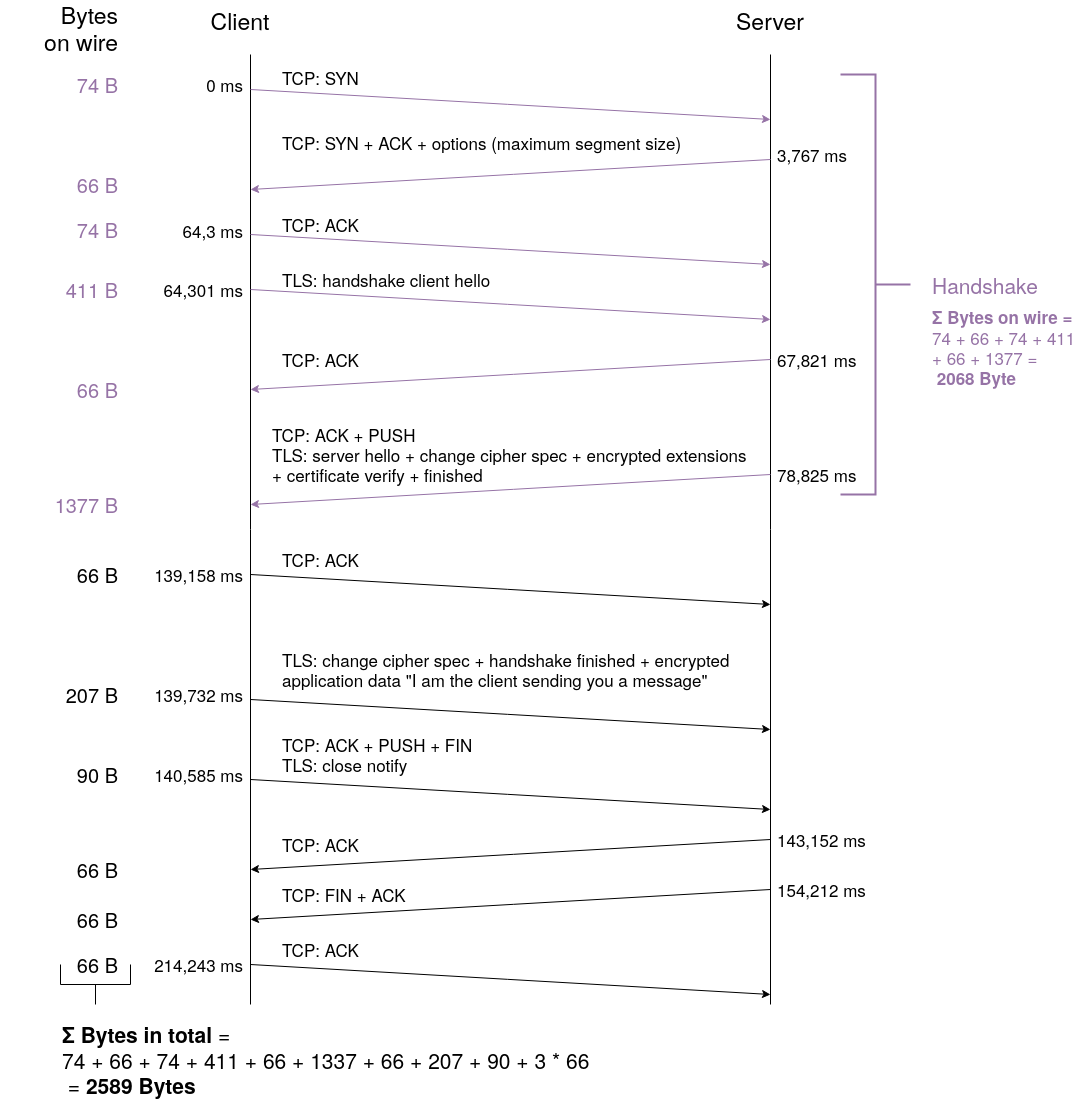

The diagram above was exported from draw.io. Its source (the exported page's mxGraphModel, read from the mxfile embedded in the PNG):
<mxGraphModel dx="1045" dy="788" grid="1" gridSize="10" guides="1" tooltips="1" connect="0" arrows="0" fold="1" page="1" pageScale="1" pageWidth="1200" pageHeight="1300" math="0" shadow="0">
  <root>
    <mxCell id="0" />
    <mxCell id="1" parent="0" />
    <mxCell id="YD2Hot73zTa4RAGKzUU3-1" value="" style="endArrow=none;html=1;" parent="1" edge="1">
      <mxGeometry width="50" height="50" relative="1" as="geometry">
        <mxPoint x="340" y="1080" as="sourcePoint" />
        <mxPoint x="340" y="130" as="targetPoint" />
      </mxGeometry>
    </mxCell>
    <mxCell id="YD2Hot73zTa4RAGKzUU3-2" value="" style="endArrow=none;html=1;" parent="1" edge="1">
      <mxGeometry width="50" height="50" relative="1" as="geometry">
        <mxPoint x="860" y="1080" as="sourcePoint" />
        <mxPoint x="860" y="130" as="targetPoint" />
      </mxGeometry>
    </mxCell>
    <mxCell id="YD2Hot73zTa4RAGKzUU3-3" value="" style="endArrow=classic;html=1;fillColor=#e1d5e7;strokeColor=#9673a6;" parent="1" edge="1">
      <mxGeometry width="50" height="50" relative="1" as="geometry">
        <mxPoint x="340" y="165" as="sourcePoint" />
        <mxPoint x="860" y="195" as="targetPoint" />
      </mxGeometry>
    </mxCell>
    <mxCell id="YD2Hot73zTa4RAGKzUU3-4" value="Client" style="text;html=1;strokeColor=none;fillColor=none;align=center;verticalAlign=middle;whiteSpace=wrap;rounded=0;fontSize=23;" parent="1" vertex="1">
      <mxGeometry x="310" y="85" width="40" height="20" as="geometry" />
    </mxCell>
    <mxCell id="YD2Hot73zTa4RAGKzUU3-5" value="Server" style="text;html=1;strokeColor=none;fillColor=none;align=center;verticalAlign=middle;whiteSpace=wrap;rounded=0;fontSize=23;" parent="1" vertex="1">
      <mxGeometry x="840" y="80" width="40" height="30" as="geometry" />
    </mxCell>
    <mxCell id="YD2Hot73zTa4RAGKzUU3-10" value="" style="endArrow=classic;html=1;fontSize=23;fillColor=#e1d5e7;strokeColor=#9673a6;" parent="1" edge="1">
      <mxGeometry width="50" height="50" relative="1" as="geometry">
        <mxPoint x="860" y="235" as="sourcePoint" />
        <mxPoint x="340" y="265" as="targetPoint" />
      </mxGeometry>
    </mxCell>
    <mxCell id="YD2Hot73zTa4RAGKzUU3-15" value="TCP: SYN" style="text;html=1;strokeColor=none;fillColor=none;align=left;verticalAlign=middle;whiteSpace=wrap;rounded=0;fontSize=17;" parent="1" vertex="1">
      <mxGeometry x="370" y="130" width="210" height="45" as="geometry" />
    </mxCell>
    <mxCell id="YD2Hot73zTa4RAGKzUU3-17" value="TCP: ACK" style="text;html=1;strokeColor=none;fillColor=none;align=left;verticalAlign=middle;whiteSpace=wrap;rounded=0;fontSize=17;" parent="1" vertex="1">
      <mxGeometry x="370" y="285" width="400" height="30" as="geometry" />
    </mxCell>
    <mxCell id="YD2Hot73zTa4RAGKzUU3-18" value="" style="endArrow=classic;html=1;fontSize=17;fillColor=#e1d5e7;strokeColor=#9673a6;" parent="1" edge="1">
      <mxGeometry width="50" height="50" relative="1" as="geometry">
        <mxPoint x="340" y="310" as="sourcePoint" />
        <mxPoint x="860" y="340" as="targetPoint" />
      </mxGeometry>
    </mxCell>
    <mxCell id="YD2Hot73zTa4RAGKzUU3-20" value="" style="endArrow=classic;html=1;fontSize=17;fillColor=#e1d5e7;strokeColor=#9673a6;" parent="1" edge="1">
      <mxGeometry width="50" height="50" relative="1" as="geometry">
        <mxPoint x="340" y="365" as="sourcePoint" />
        <mxPoint x="860" y="395" as="targetPoint" />
      </mxGeometry>
    </mxCell>
    <mxCell id="YD2Hot73zTa4RAGKzUU3-21" value="TLS: handshake client hello" style="text;html=1;strokeColor=none;fillColor=none;align=left;verticalAlign=middle;whiteSpace=wrap;rounded=0;fontSize=17;" parent="1" vertex="1">
      <mxGeometry x="370" y="315" width="230" height="80" as="geometry" />
    </mxCell>
    <mxCell id="YD2Hot73zTa4RAGKzUU3-23" value="" style="endArrow=classic;html=1;fontSize=17;fillColor=#e1d5e7;strokeColor=#9673a6;" parent="1" edge="1">
      <mxGeometry width="50" height="50" relative="1" as="geometry">
        <mxPoint x="860" y="435" as="sourcePoint" />
        <mxPoint x="340" y="465" as="targetPoint" />
      </mxGeometry>
    </mxCell>
    <mxCell id="YD2Hot73zTa4RAGKzUU3-24" value="TCP: ACK" style="text;html=1;strokeColor=none;fillColor=none;align=left;verticalAlign=middle;whiteSpace=wrap;rounded=0;fontSize=17;" parent="1" vertex="1">
      <mxGeometry x="370" y="415" width="410" height="40" as="geometry" />
    </mxCell>
    <mxCell id="YD2Hot73zTa4RAGKzUU3-27" value="0 ms" style="text;html=1;strokeColor=none;fillColor=none;align=right;verticalAlign=middle;whiteSpace=wrap;rounded=0;fontSize=17;" parent="1" vertex="1">
      <mxGeometry x="280" y="150" width="55" height="20" as="geometry" />
    </mxCell>
    <mxCell id="YD2Hot73zTa4RAGKzUU3-31" value="3,767 ms" style="text;html=1;strokeColor=none;fillColor=none;align=left;verticalAlign=middle;whiteSpace=wrap;rounded=0;fontSize=17;" parent="1" vertex="1">
      <mxGeometry x="865" y="220" width="90" height="20" as="geometry" />
    </mxCell>
    <mxCell id="YD2Hot73zTa4RAGKzUU3-50" value="143,152 ms" style="text;html=1;strokeColor=none;fillColor=none;align=left;verticalAlign=middle;whiteSpace=wrap;rounded=0;fontSize=17;" parent="1" vertex="1">
      <mxGeometry x="865" y="905" width="100" height="20" as="geometry" />
    </mxCell>
    <mxCell id="5elLfTofta3hajo09spk-1" value="TCP: SYN + ACK + options (maximum segment size)" style="text;html=1;strokeColor=none;fillColor=none;align=left;verticalAlign=middle;whiteSpace=wrap;rounded=0;fontSize=17;" parent="1" vertex="1">
      <mxGeometry x="370" y="195" width="449" height="45" as="geometry" />
    </mxCell>
    <mxCell id="5elLfTofta3hajo09spk-2" value="" style="endArrow=classic;html=1;fontSize=17;fillColor=#e1d5e7;strokeColor=#9673a6;" parent="1" edge="1">
      <mxGeometry width="50" height="50" relative="1" as="geometry">
        <mxPoint x="860" y="550" as="sourcePoint" />
        <mxPoint x="339.9999999999999" y="580" as="targetPoint" />
      </mxGeometry>
    </mxCell>
    <mxCell id="5elLfTofta3hajo09spk-3" value="&lt;div&gt;&lt;br&gt;&lt;/div&gt;&lt;div&gt;TCP: ACK + PUSH&lt;br&gt;&lt;/div&gt;&lt;div&gt;TLS: server hello + change cipher spec + encrypted extensions&lt;/div&gt;&lt;div&gt;+ certificate verify + finished&lt;/div&gt;&lt;div&gt;&lt;br&gt;&lt;/div&gt;" style="text;html=1;strokeColor=none;fillColor=none;align=left;verticalAlign=middle;whiteSpace=wrap;rounded=0;fontSize=17;" parent="1" vertex="1">
      <mxGeometry x="360" y="490" width="515.5" height="80" as="geometry" />
    </mxCell>
    <mxCell id="5elLfTofta3hajo09spk-8" value="" style="endArrow=classic;html=1;fontSize=17;" parent="1" edge="1">
      <mxGeometry width="50" height="50" relative="1" as="geometry">
        <mxPoint x="339.9999999999999" y="650" as="sourcePoint" />
        <mxPoint x="860" y="680" as="targetPoint" />
      </mxGeometry>
    </mxCell>
    <mxCell id="5elLfTofta3hajo09spk-9" value="TCP: ACK" style="text;html=1;strokeColor=none;fillColor=none;align=left;verticalAlign=middle;whiteSpace=wrap;rounded=0;fontSize=17;" parent="1" vertex="1">
      <mxGeometry x="370" y="620" width="155" height="30" as="geometry" />
    </mxCell>
    <mxCell id="5elLfTofta3hajo09spk-10" value="" style="endArrow=classic;html=1;fontSize=17;" parent="1" edge="1">
      <mxGeometry width="50" height="50" relative="1" as="geometry">
        <mxPoint x="339.9999999999999" y="775" as="sourcePoint" />
        <mxPoint x="860" y="805" as="targetPoint" />
      </mxGeometry>
    </mxCell>
    <mxCell id="5elLfTofta3hajo09spk-11" value="TLS: change cipher spec + handshake finished + encrypted application data &quot;I am the client sending you a message&quot;" style="text;html=1;strokeColor=none;fillColor=none;align=left;verticalAlign=middle;whiteSpace=wrap;rounded=0;fontSize=17;" parent="1" vertex="1">
      <mxGeometry x="370" y="720" width="470" height="50" as="geometry" />
    </mxCell>
    <mxCell id="5elLfTofta3hajo09spk-12" value="" style="endArrow=classic;html=1;fontSize=17;" parent="1" edge="1">
      <mxGeometry width="50" height="50" relative="1" as="geometry">
        <mxPoint x="339.9999999999999" y="855" as="sourcePoint" />
        <mxPoint x="860" y="885" as="targetPoint" />
      </mxGeometry>
    </mxCell>
    <mxCell id="5elLfTofta3hajo09spk-13" value="&lt;div&gt;TCP: ACK + PUSH + FIN &lt;br&gt;&lt;/div&gt;&lt;div&gt;TLS: close notify&lt;br&gt;&lt;/div&gt;" style="text;html=1;strokeColor=none;fillColor=none;align=left;verticalAlign=middle;whiteSpace=wrap;rounded=0;fontSize=17;" parent="1" vertex="1">
      <mxGeometry x="370" y="805" width="260" height="50" as="geometry" />
    </mxCell>
    <mxCell id="5elLfTofta3hajo09spk-14" value="" style="endArrow=classic;html=1;fontSize=17;" parent="1" edge="1">
      <mxGeometry width="50" height="50" relative="1" as="geometry">
        <mxPoint x="860" y="915" as="sourcePoint" />
        <mxPoint x="339.9999999999999" y="945" as="targetPoint" />
      </mxGeometry>
    </mxCell>
    <mxCell id="5elLfTofta3hajo09spk-15" value="TCP: ACK" style="text;html=1;strokeColor=none;fillColor=none;align=left;verticalAlign=middle;whiteSpace=wrap;rounded=0;fontSize=17;" parent="1" vertex="1">
      <mxGeometry x="370" y="905" width="155" height="30" as="geometry" />
    </mxCell>
    <mxCell id="5elLfTofta3hajo09spk-16" value="" style="endArrow=classic;html=1;fontSize=17;" parent="1" edge="1">
      <mxGeometry width="50" height="50" relative="1" as="geometry">
        <mxPoint x="860" y="965" as="sourcePoint" />
        <mxPoint x="339.9999999999999" y="995" as="targetPoint" />
      </mxGeometry>
    </mxCell>
    <mxCell id="5elLfTofta3hajo09spk-20" value="TCP: FIN + ACK" style="text;html=1;strokeColor=none;fillColor=none;align=left;verticalAlign=middle;whiteSpace=wrap;rounded=0;fontSize=17;" parent="1" vertex="1">
      <mxGeometry x="370" y="955" width="155" height="30" as="geometry" />
    </mxCell>
    <mxCell id="5elLfTofta3hajo09spk-22" value="" style="endArrow=classic;html=1;fontSize=17;" parent="1" edge="1">
      <mxGeometry width="50" height="50" relative="1" as="geometry">
        <mxPoint x="339.9999999999999" y="1040" as="sourcePoint" />
        <mxPoint x="860" y="1070" as="targetPoint" />
      </mxGeometry>
    </mxCell>
    <mxCell id="5elLfTofta3hajo09spk-24" value="TCP: ACK" style="text;html=1;strokeColor=none;fillColor=none;align=left;verticalAlign=middle;whiteSpace=wrap;rounded=0;fontSize=17;" parent="1" vertex="1">
      <mxGeometry x="370" y="1010" width="155" height="30" as="geometry" />
    </mxCell>
    <mxCell id="r-SI06f5GFa13R58TM68-1" value="&lt;div&gt;Bytes &lt;br&gt;&lt;/div&gt;&lt;div&gt;on wire&lt;br&gt;&lt;/div&gt;" style="text;html=1;strokeColor=none;fillColor=none;align=right;verticalAlign=middle;whiteSpace=wrap;rounded=0;fontSize=23;" parent="1" vertex="1">
      <mxGeometry x="90" y="80" width="120" height="45" as="geometry" />
    </mxCell>
    <mxCell id="r-SI06f5GFa13R58TM68-2" value="74 B" style="text;html=1;strokeColor=none;fillColor=none;align=right;verticalAlign=middle;whiteSpace=wrap;rounded=0;fontSize=20;fontColor=#9673A6;" parent="1" vertex="1">
      <mxGeometry x="150" y="150" width="60" height="20" as="geometry" />
    </mxCell>
    <mxCell id="r-SI06f5GFa13R58TM68-3" value="74 B" style="text;html=1;strokeColor=none;fillColor=none;align=right;verticalAlign=middle;whiteSpace=wrap;rounded=0;fontSize=20;fontColor=#9673A6;" parent="1" vertex="1">
      <mxGeometry x="140" y="295" width="70" height="20" as="geometry" />
    </mxCell>
    <mxCell id="r-SI06f5GFa13R58TM68-4" value="&lt;div&gt;66 B&lt;/div&gt;" style="text;html=1;strokeColor=none;fillColor=none;align=right;verticalAlign=middle;whiteSpace=wrap;rounded=0;fontSize=20;fontColor=#9673A6;" parent="1" vertex="1">
      <mxGeometry x="140" y="250" width="70" height="20" as="geometry" />
    </mxCell>
    <mxCell id="r-SI06f5GFa13R58TM68-6" value="&lt;div&gt;411 B&lt;/div&gt;" style="text;html=1;strokeColor=none;fillColor=none;align=right;verticalAlign=middle;whiteSpace=wrap;rounded=0;fontSize=20;fontColor=#9673A6;" parent="1" vertex="1">
      <mxGeometry x="140" y="355" width="70" height="20" as="geometry" />
    </mxCell>
    <mxCell id="r-SI06f5GFa13R58TM68-7" value="&lt;div&gt;66 B&lt;/div&gt;" style="text;html=1;strokeColor=none;fillColor=none;align=right;verticalAlign=middle;whiteSpace=wrap;rounded=0;fontSize=20;fontColor=#9673A6;" parent="1" vertex="1">
      <mxGeometry x="140" y="455" width="70" height="20" as="geometry" />
    </mxCell>
    <mxCell id="r-SI06f5GFa13R58TM68-8" value="&lt;div&gt;1377 B&lt;/div&gt;" style="text;html=1;strokeColor=none;fillColor=none;align=right;verticalAlign=middle;whiteSpace=wrap;rounded=0;fontSize=20;fontColor=#9673A6;" parent="1" vertex="1">
      <mxGeometry x="140" y="570" width="70" height="20" as="geometry" />
    </mxCell>
    <mxCell id="r-SI06f5GFa13R58TM68-9" value="&lt;div&gt;66 B&lt;/div&gt;" style="text;html=1;strokeColor=none;fillColor=none;align=right;verticalAlign=middle;whiteSpace=wrap;rounded=0;fontSize=20;" parent="1" vertex="1">
      <mxGeometry x="140" y="640" width="70" height="20" as="geometry" />
    </mxCell>
    <mxCell id="r-SI06f5GFa13R58TM68-10" value="207 B" style="text;html=1;strokeColor=none;fillColor=none;align=right;verticalAlign=middle;whiteSpace=wrap;rounded=0;fontSize=20;" parent="1" vertex="1">
      <mxGeometry x="140" y="760" width="70" height="20" as="geometry" />
    </mxCell>
    <mxCell id="r-SI06f5GFa13R58TM68-11" value="&lt;div&gt;90 B&lt;/div&gt;" style="text;html=1;strokeColor=none;fillColor=none;align=right;verticalAlign=middle;whiteSpace=wrap;rounded=0;fontSize=20;" parent="1" vertex="1">
      <mxGeometry x="140" y="840" width="70" height="20" as="geometry" />
    </mxCell>
    <mxCell id="r-SI06f5GFa13R58TM68-12" value="&lt;div&gt;66 B&lt;/div&gt;" style="text;html=1;strokeColor=none;fillColor=none;align=right;verticalAlign=middle;whiteSpace=wrap;rounded=0;fontSize=20;" parent="1" vertex="1">
      <mxGeometry x="140" y="935" width="70" height="20" as="geometry" />
    </mxCell>
    <mxCell id="r-SI06f5GFa13R58TM68-13" value="&lt;div&gt;66 B&lt;/div&gt;" style="text;html=1;strokeColor=none;fillColor=none;align=right;verticalAlign=middle;whiteSpace=wrap;rounded=0;fontSize=20;" parent="1" vertex="1">
      <mxGeometry x="140" y="985" width="70" height="20" as="geometry" />
    </mxCell>
    <mxCell id="r-SI06f5GFa13R58TM68-14" value="&lt;div&gt;66 B&lt;/div&gt;" style="text;html=1;strokeColor=none;fillColor=none;align=right;verticalAlign=middle;whiteSpace=wrap;rounded=0;fontSize=20;" parent="1" vertex="1">
      <mxGeometry x="140" y="1030" width="70" height="20" as="geometry" />
    </mxCell>
    <mxCell id="r-SI06f5GFa13R58TM68-15" value="64,3 ms" style="text;html=1;strokeColor=none;fillColor=none;align=right;verticalAlign=middle;whiteSpace=wrap;rounded=0;fontSize=17;" parent="1" vertex="1">
      <mxGeometry x="250" y="296.25" width="85" height="20" as="geometry" />
    </mxCell>
    <mxCell id="r-SI06f5GFa13R58TM68-16" value="64,301 ms" style="text;html=1;strokeColor=none;fillColor=none;align=right;verticalAlign=middle;whiteSpace=wrap;rounded=0;fontSize=17;" parent="1" vertex="1">
      <mxGeometry x="245" y="355" width="90" height="20" as="geometry" />
    </mxCell>
    <mxCell id="r-SI06f5GFa13R58TM68-17" value="67,821 ms" style="text;html=1;strokeColor=none;fillColor=none;align=left;verticalAlign=middle;whiteSpace=wrap;rounded=0;fontSize=17;" parent="1" vertex="1">
      <mxGeometry x="865" y="425" width="90" height="20" as="geometry" />
    </mxCell>
    <mxCell id="r-SI06f5GFa13R58TM68-18" value="78,825 ms" style="text;html=1;strokeColor=none;fillColor=none;align=left;verticalAlign=middle;whiteSpace=wrap;rounded=0;fontSize=17;" parent="1" vertex="1">
      <mxGeometry x="865" y="540" width="90" height="20" as="geometry" />
    </mxCell>
    <mxCell id="r-SI06f5GFa13R58TM68-19" value="139,158 ms" style="text;html=1;strokeColor=none;fillColor=none;align=right;verticalAlign=middle;whiteSpace=wrap;rounded=0;fontSize=17;" parent="1" vertex="1">
      <mxGeometry x="235" y="640" width="100" height="20" as="geometry" />
    </mxCell>
    <mxCell id="r-SI06f5GFa13R58TM68-20" value="139,732 ms" style="text;html=1;strokeColor=none;fillColor=none;align=right;verticalAlign=middle;whiteSpace=wrap;rounded=0;fontSize=17;" parent="1" vertex="1">
      <mxGeometry x="235" y="760" width="100" height="20" as="geometry" />
    </mxCell>
    <mxCell id="r-SI06f5GFa13R58TM68-21" value="140,585 ms" style="text;html=1;strokeColor=none;fillColor=none;align=right;verticalAlign=middle;whiteSpace=wrap;rounded=0;fontSize=17;" parent="1" vertex="1">
      <mxGeometry x="235" y="840" width="100" height="20" as="geometry" />
    </mxCell>
    <mxCell id="r-SI06f5GFa13R58TM68-22" value="154,212 ms" style="text;html=1;strokeColor=none;fillColor=none;align=left;verticalAlign=middle;whiteSpace=wrap;rounded=0;fontSize=17;" parent="1" vertex="1">
      <mxGeometry x="865" y="955" width="100" height="20" as="geometry" />
    </mxCell>
    <mxCell id="r-SI06f5GFa13R58TM68-23" value="214,243 ms" style="text;html=1;strokeColor=none;fillColor=none;align=right;verticalAlign=middle;whiteSpace=wrap;rounded=0;fontSize=17;" parent="1" vertex="1">
      <mxGeometry x="235" y="1030" width="100" height="20" as="geometry" />
    </mxCell>
    <mxCell id="DF8aMBR22Uh1fCa5a1jO-2" value="" style="strokeWidth=2;html=1;shape=mxgraph.flowchart.annotation_2;align=left;labelPosition=right;pointerEvents=1;direction=west;fillColor=#e1d5e7;strokeColor=#9673a6;" vertex="1" parent="1">
      <mxGeometry x="930" y="150" width="70" height="420" as="geometry" />
    </mxCell>
    <mxCell id="DF8aMBR22Uh1fCa5a1jO-3" value="Handshake" style="text;html=1;strokeColor=none;fillColor=none;align=left;verticalAlign=middle;whiteSpace=wrap;rounded=0;fontSize=21;fontColor=#9673A6;" vertex="1" parent="1">
      <mxGeometry x="1020" y="347.5" width="120" height="25" as="geometry" />
    </mxCell>
    <mxCell id="DF8aMBR22Uh1fCa5a1jO-6" value="&lt;div style=&quot;font-size: 17px&quot;&gt;&lt;font style=&quot;font-size: 17px&quot; color=&quot;#9673A6&quot;&gt;&lt;b&gt;Σ Bytes on wire =&lt;/b&gt;&lt;br style=&quot;font-size: 17px&quot;&gt;&lt;/font&gt;&lt;/div&gt;&lt;div style=&quot;font-size: 17px&quot;&gt;&lt;font color=&quot;#9673A6&quot;&gt;74 + 66 + 74 + 411 + 66 + 1377 =&lt;br&gt;&lt;/font&gt;&lt;/div&gt;&lt;div style=&quot;font-size: 17px&quot;&gt;&lt;font color=&quot;#9673A6&quot;&gt;&lt;b&gt;&amp;nbsp;2068 Byte&lt;/b&gt;&lt;br&gt;&lt;/font&gt;&lt;/div&gt;&lt;div style=&quot;font-size: 17px&quot;&gt;&lt;font color=&quot;#9673A6&quot;&gt;&lt;br&gt;&lt;/font&gt;&lt;/div&gt;&lt;font style=&quot;font-size: 17px&quot; color=&quot;#9673A6&quot;&gt;&lt;br style=&quot;font-size: 17px&quot;&gt;&lt;/font&gt;" style="text;whiteSpace=wrap;html=1;fontSize=17;fontColor=#000000;" vertex="1" parent="1">
      <mxGeometry x="1020" y="375" width="150" height="85" as="geometry" />
    </mxCell>
    <mxCell id="DF8aMBR22Uh1fCa5a1jO-8" value="" style="strokeWidth=1;html=1;shape=mxgraph.flowchart.annotation_2;align=left;labelPosition=right;pointerEvents=1;fontSize=17;fontColor=#000000;direction=north;" vertex="1" parent="1">
      <mxGeometry x="150" y="1040" width="70" height="40" as="geometry" />
    </mxCell>
    <mxCell id="DF8aMBR22Uh1fCa5a1jO-9" value="&lt;font style=&quot;font-size: 21px&quot;&gt;&lt;b&gt;Σ &lt;/b&gt;&lt;/font&gt;&lt;font style=&quot;font-size: 21px&quot;&gt;&lt;b&gt;Bytes in total&lt;/b&gt; = &lt;br&gt;&lt;/font&gt;&lt;div&gt;74 + 66 + 74 + 411 + 66 + 1337 + 66 + 207 + 90 + 3 * 66&lt;br&gt;&lt;/div&gt;&lt;div&gt;&amp;nbsp;= &lt;b&gt;2589 Bytes&lt;/b&gt;&lt;br&gt;&lt;/div&gt;" style="text;html=1;strokeColor=none;fillColor=none;align=left;verticalAlign=middle;whiteSpace=wrap;rounded=0;fontSize=21;" vertex="1" parent="1">
      <mxGeometry x="150" y="1090" width="540" height="90" as="geometry" />
    </mxCell>
  </root>
</mxGraphModel>